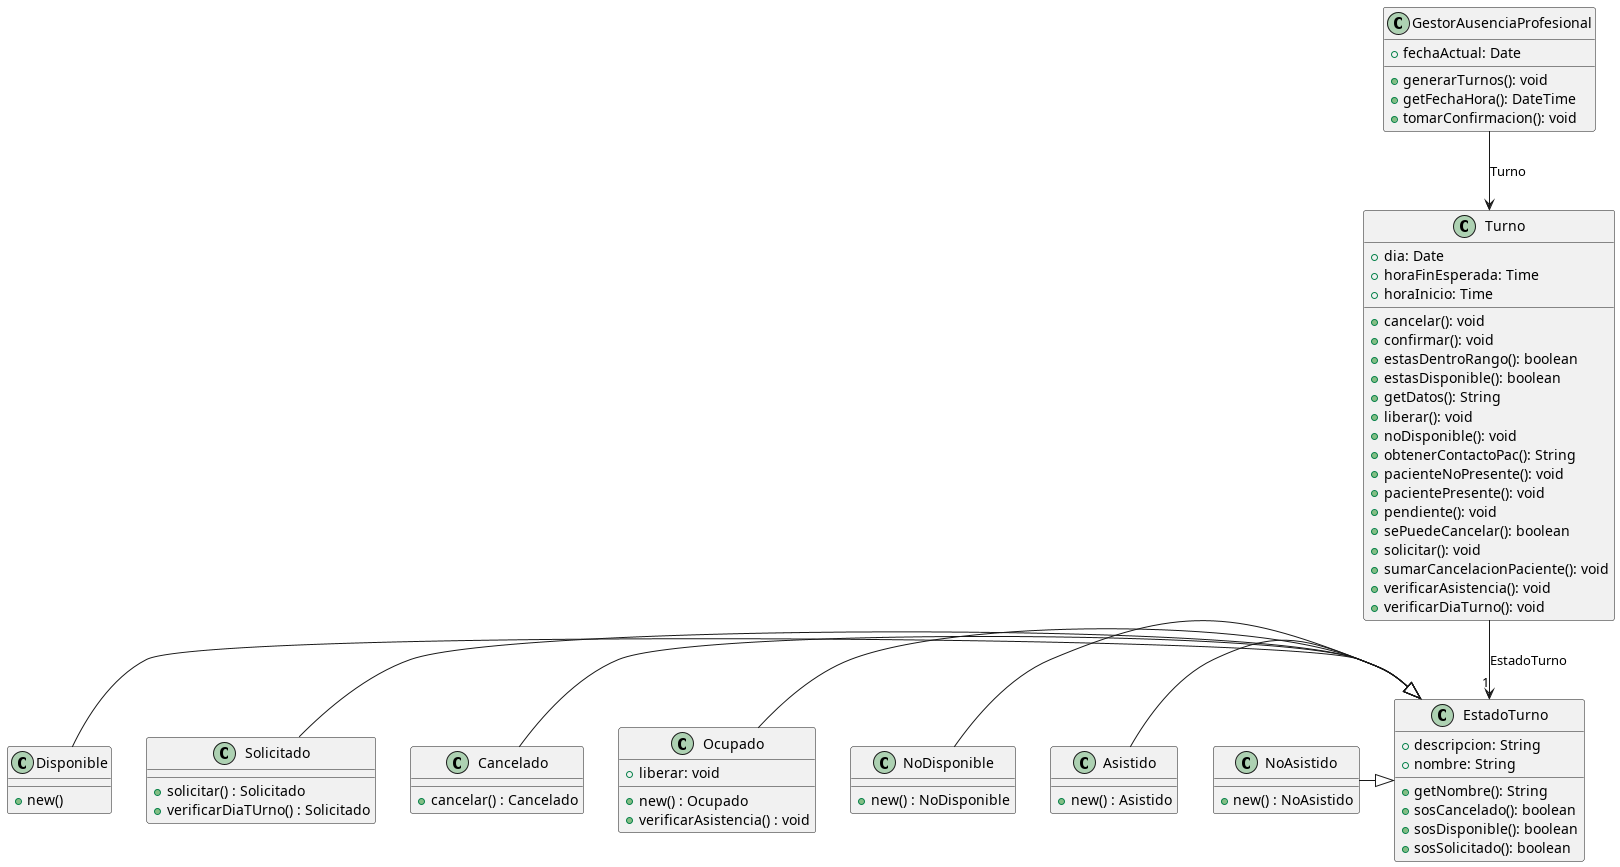

The diagram above was rendered by PlantUML. Its source (embedded in the PNG):
@startuml classDiagram

GestorAusenciaProfesional --> Turno : Turno

Turno --> "1" EstadoTurno : EstadoTurno
Disponible -|> EstadoTurno
Solicitado -|> EstadoTurno
Cancelado -|> EstadoTurno
Ocupado -|> EstadoTurno
NoDisponible -|> EstadoTurno
Asistido -|> EstadoTurno
NoAsistido -|> EstadoTurno


class GestorAusenciaProfesional {
    + fechaActual: Date

    + generarTurnos(): void
    + getFechaHora(): DateTime
    + tomarConfirmacion(): void
}

class Turno {
    + dia: Date
    + horaFinEsperada: Time
    + horaInicio: Time

    + cancelar(): void
    + confirmar(): void
    + estasDentroRango(): boolean
    + estasDisponible(): boolean
    + getDatos(): String
    + liberar(): void
    + noDisponible(): void
    + obtenerContactoPac(): String
    + pacienteNoPresente(): void
    + pacientePresente(): void
    + pendiente(): void
    + sePuedeCancelar(): boolean
    + solicitar(): void
    + sumarCancelacionPaciente(): void
    + verificarAsistencia(): void
    + verificarDiaTurno(): void
}

class EstadoTurno {
    + descripcion: String
    + nombre: String

    + getNombre(): String
    + sosCancelado(): boolean
    + sosDisponible(): boolean
    + sosSolicitado(): boolean
}

class Disponible {
    + new()
}

class Solicitado {
    + solicitar() : Solicitado
    + verificarDiaTUrno() : Solicitado
}

class Cancelado {
    + cancelar() : Cancelado
}

class Ocupado {
    + new() : Ocupado
    + liberar: void
    + verificarAsistencia() : void
}

class NoDisponible {
    + new() : NoDisponible
}

class Asistido {
    + new() : Asistido
}

class NoAsistido {
    + new() : NoAsistido
}

@enduml